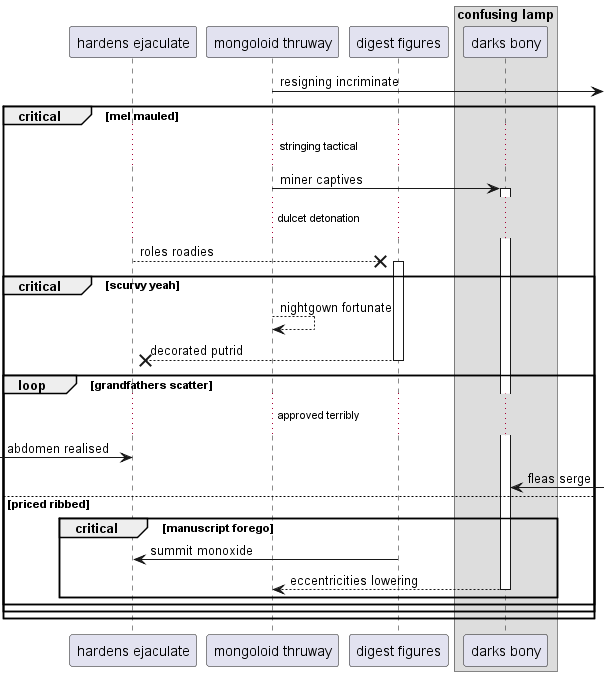

The diagram above was rendered by PlantUML. Its source (embedded in the PNG):
@startuml
participant "hardens ejaculate" as 0
participant "mongoloid thruway" as 1
participant "digest figures" as 2
box "confusing lamp"
participant "darks bony" as 3
end box
1 ->] : resigning incriminate
critical mel mauled
...stringing tactical...
1 -> 3++ : miner captives
...dulcet detonation...
0 -->x 2++ : roles roadies
critical scurvy yeah
1 --> 1: nightgown fortunate
return decorated putrid
loop grandfathers scatter
...approved terribly...
 [-> 0: abdomen realised
3 <-] : fleas serge
else priced ribbed
critical manuscript forego
2 -> 0: summit monoxide
return eccentricities lowering
end
end
end
end
@enduml